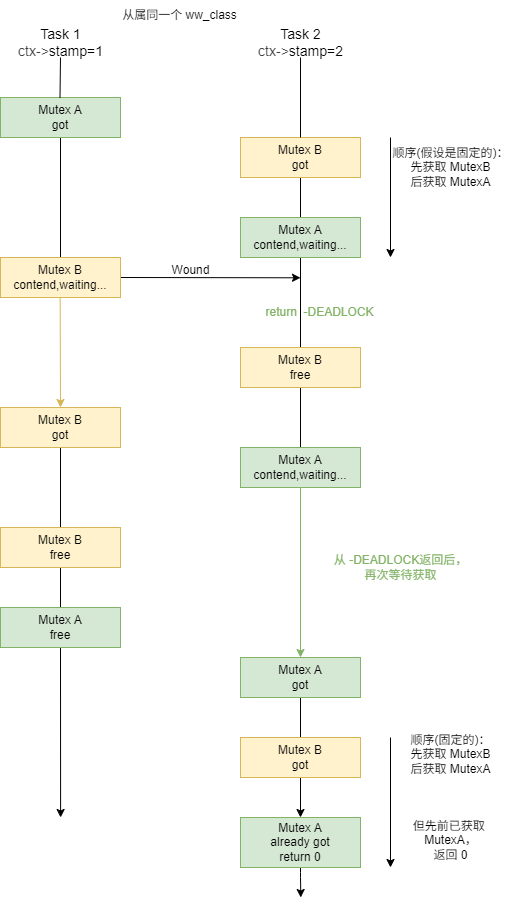

The diagram above was exported from draw.io. Its source (the exported page's mxGraphModel, read from the mxfile embedded in the PNG):
<mxGraphModel dx="438" dy="375" grid="1" gridSize="10" guides="1" tooltips="1" connect="1" arrows="1" fold="1" page="1" pageScale="1" pageWidth="850" pageHeight="1100" background="#ffffff" math="0" shadow="0">
  <root>
    <mxCell id="0" />
    <mxCell id="1" parent="0" />
    <mxCell id="10" style="edgeStyle=none;html=1;exitX=0.5;exitY=1;exitDx=0;exitDy=0;endArrow=none;endFill=0;" parent="1" source="2" target="4" edge="1">
      <mxGeometry relative="1" as="geometry" />
    </mxCell>
    <mxCell id="2" value="Mutex A&lt;div&gt;&lt;font&gt;got&lt;/font&gt;&lt;/div&gt;" style="rounded=0;whiteSpace=wrap;html=1;fillColor=#d5e8d4;strokeColor=#82b366;" parent="1" vertex="1">
      <mxGeometry x="120" y="160" width="120" height="40" as="geometry" />
    </mxCell>
    <mxCell id="11" style="edgeStyle=none;html=1;exitX=0.5;exitY=1;exitDx=0;exitDy=0;endArrow=none;endFill=0;" parent="1" source="3" target="5" edge="1">
      <mxGeometry relative="1" as="geometry" />
    </mxCell>
    <mxCell id="3" value="&lt;span style=&quot;color: rgb(0, 0, 0);&quot;&gt;&lt;span style=&quot;color: rgb(0, 0, 0);&quot;&gt;Mutex&lt;/span&gt;&amp;nbsp;B&lt;/span&gt;&lt;div&gt;&lt;span style=&quot;color: rgb(0, 0, 0);&quot;&gt;got&lt;/span&gt;&lt;/div&gt;" style="rounded=0;whiteSpace=wrap;html=1;fillColor=#fff2cc;strokeColor=#d6b656;" parent="1" vertex="1">
      <mxGeometry x="360" y="200" width="120" height="40" as="geometry" />
    </mxCell>
    <mxCell id="29" style="edgeStyle=none;html=1;exitX=1;exitY=0.5;exitDx=0;exitDy=0;" parent="1" source="4" edge="1">
      <mxGeometry relative="1" as="geometry">
        <mxPoint x="420" y="340.28571428571433" as="targetPoint" />
      </mxGeometry>
    </mxCell>
    <mxCell id="4" value="&lt;span style=&quot;color: rgb(0, 0, 0);&quot;&gt;&lt;span style=&quot;color: rgb(0, 0, 0);&quot;&gt;Mutex&lt;/span&gt;&amp;nbsp;B&lt;/span&gt;&lt;div&gt;&lt;span style=&quot;color: rgb(0, 0, 0);&quot;&gt;contend,waiting...&lt;/span&gt;&lt;/div&gt;" style="rounded=0;whiteSpace=wrap;html=1;fillColor=#fff2cc;strokeColor=#d6b656;" parent="1" vertex="1">
      <mxGeometry x="120" y="320" width="120" height="40" as="geometry" />
    </mxCell>
    <mxCell id="21" style="edgeStyle=none;html=1;exitX=0.5;exitY=1;exitDx=0;exitDy=0;endArrow=none;endFill=0;" parent="1" source="5" target="20" edge="1">
      <mxGeometry relative="1" as="geometry" />
    </mxCell>
    <mxCell id="5" value="&lt;span style=&quot;color: rgb(0, 0, 0);&quot;&gt;&lt;span style=&quot;color: rgb(0, 0, 0);&quot;&gt;Mutex&lt;/span&gt;&amp;nbsp;A&lt;/span&gt;&lt;div&gt;&lt;span style=&quot;color: rgb(0, 0, 0);&quot;&gt;contend,waiting...&lt;/span&gt;&lt;/div&gt;" style="rounded=0;whiteSpace=wrap;html=1;fillColor=#d5e8d4;strokeColor=#82b366;" parent="1" vertex="1">
      <mxGeometry x="360" y="280" width="120" height="40" as="geometry" />
    </mxCell>
    <mxCell id="6" value="" style="endArrow=none;html=1;endFill=0;" parent="1" edge="1">
      <mxGeometry width="50" height="50" relative="1" as="geometry">
        <mxPoint x="180" y="120" as="sourcePoint" />
        <mxPoint x="179.5" y="160" as="targetPoint" />
      </mxGeometry>
    </mxCell>
    <mxCell id="7" value="&lt;font style=&quot;font-size: 14px;&quot;&gt;Task 1&lt;br&gt;&lt;/font&gt;&lt;div&gt;&lt;font style=&quot;font-size: 14px;&quot;&gt;&lt;span style=&quot;background-color: transparent; color: rgb(63, 63, 63);&quot;&gt;ctx-&amp;gt;&lt;/span&gt;stamp=1&lt;/font&gt;&lt;/div&gt;" style="text;html=1;align=center;verticalAlign=middle;resizable=0;points=[];autosize=1;strokeColor=none;fillColor=none;" parent="1" vertex="1">
      <mxGeometry x="125" y="80" width="110" height="50" as="geometry" />
    </mxCell>
    <mxCell id="8" value="&lt;font style=&quot;font-size: 14px;&quot;&gt;Task 2&lt;br&gt;&lt;/font&gt;&lt;div&gt;&lt;font style=&quot;font-size: 14px;&quot;&gt;&lt;span style=&quot;background-color: transparent; color: rgb(63, 63, 63);&quot;&gt;ctx-&amp;gt;&lt;/span&gt;stamp=2&lt;/font&gt;&lt;/div&gt;" style="text;html=1;align=center;verticalAlign=middle;resizable=0;points=[];autosize=1;strokeColor=none;fillColor=none;" parent="1" vertex="1">
      <mxGeometry x="365" y="80" width="110" height="50" as="geometry" />
    </mxCell>
    <mxCell id="9" value="" style="endArrow=none;html=1;entryX=0.5;entryY=0;entryDx=0;entryDy=0;endFill=0;" parent="1" target="3" edge="1">
      <mxGeometry width="50" height="50" relative="1" as="geometry">
        <mxPoint x="420" y="120" as="sourcePoint" />
        <mxPoint x="440" y="190" as="targetPoint" />
      </mxGeometry>
    </mxCell>
    <mxCell id="18" style="edgeStyle=none;html=1;exitX=0.5;exitY=1;exitDx=0;exitDy=0;endArrow=classic;endFill=1;fillColor=#fff2cc;strokeColor=#d6b656;entryX=0.5;entryY=0;entryDx=0;entryDy=0;" parent="1" target="23" edge="1">
      <mxGeometry relative="1" as="geometry">
        <mxPoint x="179.66" y="360" as="sourcePoint" />
        <mxPoint x="179.66" y="480" as="targetPoint" />
      </mxGeometry>
    </mxCell>
    <mxCell id="24" style="edgeStyle=none;html=1;exitX=0.5;exitY=1;exitDx=0;exitDy=0;endArrow=none;endFill=0;entryX=0.5;entryY=0;entryDx=0;entryDy=0;" parent="1" source="20" target="25" edge="1">
      <mxGeometry relative="1" as="geometry">
        <mxPoint x="420.1034482758621" y="520" as="targetPoint" />
      </mxGeometry>
    </mxCell>
    <mxCell id="20" value="&lt;span style=&quot;color: rgb(0, 0, 0);&quot;&gt;&lt;span style=&quot;color: rgb(0, 0, 0);&quot;&gt;Mutex&lt;/span&gt;&amp;nbsp;B&lt;/span&gt;&lt;div&gt;&lt;font color=&quot;#000000&quot;&gt;free&lt;/font&gt;&lt;/div&gt;" style="rounded=0;whiteSpace=wrap;html=1;fillColor=#fff2cc;strokeColor=#d6b656;" parent="1" vertex="1">
      <mxGeometry x="360" y="410" width="120" height="40" as="geometry" />
    </mxCell>
    <mxCell id="38" style="edgeStyle=none;html=1;exitX=0.5;exitY=1;exitDx=0;exitDy=0;endArrow=none;endFill=0;" parent="1" source="23" target="32" edge="1">
      <mxGeometry relative="1" as="geometry" />
    </mxCell>
    <mxCell id="23" value="&lt;span style=&quot;color: rgb(0, 0, 0);&quot;&gt;&lt;span style=&quot;color: rgb(0, 0, 0);&quot;&gt;Mutex&lt;/span&gt;&amp;nbsp;B&lt;/span&gt;&lt;div&gt;&lt;span style=&quot;color: rgb(0, 0, 0);&quot;&gt;got&lt;/span&gt;&lt;/div&gt;" style="rounded=0;whiteSpace=wrap;html=1;fillColor=#fff2cc;strokeColor=#d6b656;" parent="1" vertex="1">
      <mxGeometry x="120" y="470" width="120" height="40" as="geometry" />
    </mxCell>
    <mxCell id="27" style="edgeStyle=none;html=1;exitX=0.5;exitY=1;exitDx=0;exitDy=0;entryX=0.5;entryY=0;entryDx=0;entryDy=0;fillColor=#d5e8d4;strokeColor=#82b366;" parent="1" source="25" target="33" edge="1">
      <mxGeometry relative="1" as="geometry">
        <mxPoint x="420" y="600" as="targetPoint" />
      </mxGeometry>
    </mxCell>
    <mxCell id="25" value="&lt;span style=&quot;color: rgb(0, 0, 0);&quot;&gt;&lt;span style=&quot;color: rgb(0, 0, 0);&quot;&gt;Mutex&lt;/span&gt;&amp;nbsp;A&lt;/span&gt;&lt;div&gt;&lt;span style=&quot;color: rgb(0, 0, 0);&quot;&gt;contend,waiting...&lt;/span&gt;&lt;/div&gt;" style="rounded=0;whiteSpace=wrap;html=1;fillColor=#d5e8d4;strokeColor=#82b366;" parent="1" vertex="1">
      <mxGeometry x="360" y="510" width="120" height="40" as="geometry" />
    </mxCell>
    <mxCell id="30" value="Wound" style="text;html=1;align=center;verticalAlign=middle;resizable=0;points=[];autosize=1;strokeColor=none;fillColor=none;" parent="1" vertex="1">
      <mxGeometry x="280" y="318" width="60" height="30" as="geometry" />
    </mxCell>
    <mxCell id="31" value="&lt;font style=&quot;color: light-dark(rgb(130, 179, 102), rgb(237, 237, 237));&quot;&gt;return&amp;nbsp; -DEADLOCK&lt;/font&gt;" style="text;html=1;align=center;verticalAlign=middle;resizable=0;points=[];autosize=1;strokeColor=none;fillColor=none;rotation=0;" parent="1" vertex="1">
      <mxGeometry x="374" y="360" width="130" height="30" as="geometry" />
    </mxCell>
    <mxCell id="39" style="edgeStyle=none;html=1;exitX=0.5;exitY=1;exitDx=0;exitDy=0;entryX=0.5;entryY=0;entryDx=0;entryDy=0;endArrow=none;endFill=0;" parent="1" source="32" target="34" edge="1">
      <mxGeometry relative="1" as="geometry" />
    </mxCell>
    <mxCell id="32" value="&lt;span style=&quot;color: rgb(0, 0, 0);&quot;&gt;&lt;span style=&quot;color: rgb(0, 0, 0);&quot;&gt;Mutex&lt;/span&gt;&amp;nbsp;B&lt;/span&gt;&lt;div&gt;&lt;font color=&quot;#000000&quot;&gt;free&lt;/font&gt;&lt;/div&gt;" style="rounded=0;whiteSpace=wrap;html=1;fillColor=#fff2cc;strokeColor=#d6b656;" parent="1" vertex="1">
      <mxGeometry x="120" y="590" width="120" height="40" as="geometry" />
    </mxCell>
    <mxCell id="36" style="edgeStyle=none;html=1;exitX=0.5;exitY=1;exitDx=0;exitDy=0;entryX=0.5;entryY=0;entryDx=0;entryDy=0;endArrow=none;endFill=0;" parent="1" source="33" target="35" edge="1">
      <mxGeometry relative="1" as="geometry" />
    </mxCell>
    <mxCell id="33" value="Mutex A&lt;div&gt;&lt;font&gt;got&lt;/font&gt;&lt;/div&gt;" style="rounded=0;whiteSpace=wrap;html=1;fillColor=#d5e8d4;strokeColor=#82b366;" parent="1" vertex="1">
      <mxGeometry x="360" y="720" width="120" height="40" as="geometry" />
    </mxCell>
    <mxCell id="40" style="edgeStyle=none;html=1;exitX=0.5;exitY=1;exitDx=0;exitDy=0;" parent="1" source="34" edge="1">
      <mxGeometry relative="1" as="geometry">
        <mxPoint x="180.1034482758621" y="880" as="targetPoint" />
      </mxGeometry>
    </mxCell>
    <mxCell id="34" value="Mutex A&lt;div&gt;free&lt;/div&gt;" style="rounded=0;whiteSpace=wrap;html=1;fillColor=#d5e8d4;strokeColor=#82b366;" parent="1" vertex="1">
      <mxGeometry x="120" y="670" width="120" height="40" as="geometry" />
    </mxCell>
    <mxCell id="37" style="edgeStyle=none;html=1;exitX=0.5;exitY=1;exitDx=0;exitDy=0;" parent="1" source="35" edge="1">
      <mxGeometry relative="1" as="geometry">
        <mxPoint x="420" y="880" as="targetPoint" />
      </mxGeometry>
    </mxCell>
    <mxCell id="35" value="&lt;span style=&quot;color: rgb(0, 0, 0);&quot;&gt;&lt;span style=&quot;color: rgb(0, 0, 0);&quot;&gt;Mutex&lt;/span&gt;&amp;nbsp;B&lt;/span&gt;&lt;div&gt;&lt;span style=&quot;color: rgb(0, 0, 0);&quot;&gt;got&lt;/span&gt;&lt;/div&gt;" style="rounded=0;whiteSpace=wrap;html=1;fillColor=#fff2cc;strokeColor=#d6b656;" parent="1" vertex="1">
      <mxGeometry x="360" y="800" width="120" height="40" as="geometry" />
    </mxCell>
    <mxCell id="42" style="edgeStyle=none;html=1;exitX=0.5;exitY=1;exitDx=0;exitDy=0;" parent="1" edge="1">
      <mxGeometry relative="1" as="geometry">
        <mxPoint x="510" y="320" as="targetPoint" />
        <mxPoint x="510" y="200" as="sourcePoint" />
      </mxGeometry>
    </mxCell>
    <mxCell id="43" value="顺序(假设是固定的)：&lt;div&gt;先获取 MutexB&lt;/div&gt;&lt;div&gt;后获取 MutexA&lt;/div&gt;" style="text;html=1;align=center;verticalAlign=middle;resizable=0;points=[];autosize=1;strokeColor=none;fillColor=none;" parent="1" vertex="1">
      <mxGeometry x="500" y="200" width="140" height="60" as="geometry" />
    </mxCell>
    <mxCell id="47" style="edgeStyle=none;html=1;exitX=0.5;exitY=1;exitDx=0;exitDy=0;" parent="1" source="44" edge="1">
      <mxGeometry relative="1" as="geometry">
        <mxPoint x="420.28571428571433" y="960" as="targetPoint" />
        <Array as="points">
          <mxPoint x="420" y="940" />
        </Array>
      </mxGeometry>
    </mxCell>
    <mxCell id="44" value="Mutex A&lt;div&gt;already got&lt;/div&gt;&lt;div&gt;return 0&lt;/div&gt;" style="rounded=0;whiteSpace=wrap;html=1;fillColor=#d5e8d4;strokeColor=#82b366;" parent="1" vertex="1">
      <mxGeometry x="360" y="880" width="120" height="50" as="geometry" />
    </mxCell>
    <mxCell id="45" style="edgeStyle=none;html=1;exitX=0.5;exitY=1;exitDx=0;exitDy=0;" parent="1" edge="1">
      <mxGeometry relative="1" as="geometry">
        <mxPoint x="510" y="930" as="targetPoint" />
        <mxPoint x="510" y="800" as="sourcePoint" />
      </mxGeometry>
    </mxCell>
    <mxCell id="46" value="顺序(&lt;span style=&quot;color: rgb(0, 0, 0);&quot;&gt;固定的)&lt;/span&gt;：&lt;div&gt;先获取 MutexB&lt;/div&gt;&lt;div&gt;后获取 MutexA&lt;/div&gt;&lt;div&gt;&lt;br&gt;&lt;/div&gt;&lt;div&gt;&lt;br&gt;&lt;/div&gt;&lt;div&gt;&lt;br&gt;&lt;/div&gt;&lt;div&gt;但先前已获取&amp;nbsp;&lt;/div&gt;&lt;div&gt;MutexA，&lt;/div&gt;&lt;div&gt;返回 0&lt;/div&gt;" style="text;html=1;align=center;verticalAlign=middle;resizable=0;points=[];autosize=1;strokeColor=none;fillColor=none;" parent="1" vertex="1">
      <mxGeometry x="520" y="790" width="100" height="140" as="geometry" />
    </mxCell>
    <mxCell id="48" value="&lt;font style=&quot;color: rgb(130, 179, 102);&quot;&gt;从 -DEADLOCK返回后，&lt;/font&gt;&lt;div&gt;&lt;font style=&quot;color: rgb(130, 179, 102);&quot;&gt;再次等待获取&lt;/font&gt;&lt;/div&gt;" style="text;html=1;align=center;verticalAlign=middle;resizable=0;points=[];autosize=1;strokeColor=none;fillColor=none;" parent="1" vertex="1">
      <mxGeometry x="440" y="610" width="160" height="40" as="geometry" />
    </mxCell>
    <mxCell id="49" value="从属同一个 ww_class" style="text;html=1;align=center;verticalAlign=middle;resizable=0;points=[];autosize=1;strokeColor=none;fillColor=none;" vertex="1" parent="1">
      <mxGeometry x="229" y="63" width="140" height="30" as="geometry" />
    </mxCell>
  </root>
</mxGraphModel>